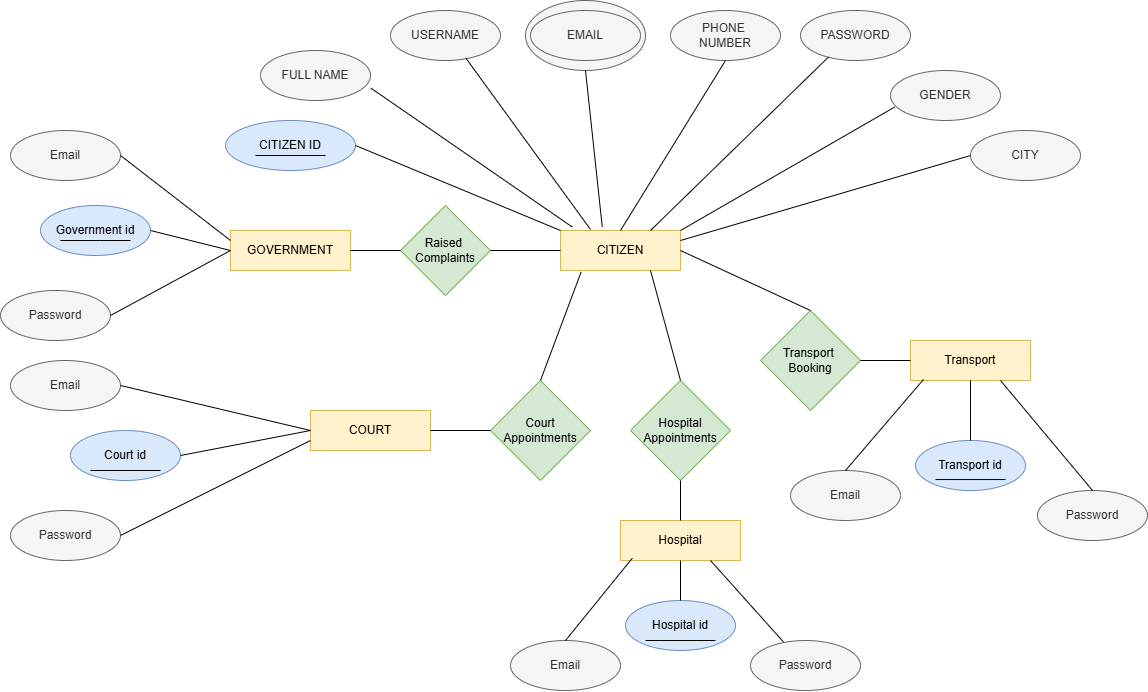

The diagram above was exported from draw.io. Its source (the exported page's mxGraphModel, read from the mxfile embedded in the PNG):
<mxGraphModel dx="2280" dy="788" grid="1" gridSize="10" guides="1" tooltips="1" connect="1" arrows="1" fold="1" page="1" pageScale="1" pageWidth="827" pageHeight="1169" math="0" shadow="0">
  <root>
    <mxCell id="0" />
    <mxCell id="1" parent="0" />
    <mxCell id="U5_odDRftlC5m7A98Dwl-12" parent="1" style="ellipse;whiteSpace=wrap;html=1;fillColor=#f5f5f5;fontColor=#333333;strokeColor=#666666;" value="" vertex="1">
      <mxGeometry height="70" width="120" x="315" y="10" as="geometry" />
    </mxCell>
    <mxCell id="U5_odDRftlC5m7A98Dwl-2" parent="1" style="rounded=0;whiteSpace=wrap;html=1;fillColor=#fff2cc;strokeColor=#d6b656;" value="CITIZEN" vertex="1">
      <mxGeometry height="40" width="120" x="350" y="240" as="geometry" />
    </mxCell>
    <mxCell id="U5_odDRftlC5m7A98Dwl-3" parent="1" style="ellipse;whiteSpace=wrap;html=1;fillColor=#dae8fc;strokeColor=#6c8ebf;" value="CITIZEN ID" vertex="1">
      <mxGeometry height="50" width="130" x="15" y="130" as="geometry" />
    </mxCell>
    <mxCell id="U5_odDRftlC5m7A98Dwl-7" parent="1" style="ellipse;whiteSpace=wrap;html=1;fillColor=#f5f5f5;fontColor=#333333;strokeColor=#666666;" value="FULL NAME" vertex="1">
      <mxGeometry height="50" width="110" x="50" y="60" as="geometry" />
    </mxCell>
    <mxCell id="U5_odDRftlC5m7A98Dwl-10" parent="1" style="ellipse;whiteSpace=wrap;html=1;fillColor=#f5f5f5;fontColor=#333333;strokeColor=#666666;" value="USERNAME" vertex="1">
      <mxGeometry height="50" width="110" x="180" y="20" as="geometry" />
    </mxCell>
    <mxCell id="U5_odDRftlC5m7A98Dwl-11" parent="1" style="ellipse;whiteSpace=wrap;html=1;fillColor=#f5f5f5;fontColor=#333333;strokeColor=#666666;" value="EMAIL" vertex="1">
      <mxGeometry height="50" width="110" x="320" y="20" as="geometry" />
    </mxCell>
    <mxCell id="U5_odDRftlC5m7A98Dwl-13" parent="1" style="ellipse;whiteSpace=wrap;html=1;fillColor=#f5f5f5;fontColor=#333333;strokeColor=#666666;" value="PHONE&amp;nbsp;&lt;div&gt;NUMBER&lt;/div&gt;" vertex="1">
      <mxGeometry height="50" width="110" x="460" y="20" as="geometry" />
    </mxCell>
    <mxCell id="U5_odDRftlC5m7A98Dwl-16" parent="1" style="ellipse;whiteSpace=wrap;html=1;fillColor=#f5f5f5;fontColor=#333333;strokeColor=#666666;" value="PASSWORD" vertex="1">
      <mxGeometry height="50" width="110" x="590" y="20" as="geometry" />
    </mxCell>
    <mxCell id="U5_odDRftlC5m7A98Dwl-17" parent="1" style="ellipse;whiteSpace=wrap;html=1;fillColor=#f5f5f5;fontColor=#333333;strokeColor=#666666;" value="GENDER" vertex="1">
      <mxGeometry height="50" width="110" x="680" y="80" as="geometry" />
    </mxCell>
    <mxCell id="U5_odDRftlC5m7A98Dwl-18" parent="1" style="ellipse;whiteSpace=wrap;html=1;fillColor=#f5f5f5;fontColor=#333333;strokeColor=#666666;" value="CITY" vertex="1">
      <mxGeometry height="50" width="110" x="760" y="140" as="geometry" />
    </mxCell>
    <mxCell id="U5_odDRftlC5m7A98Dwl-27" parent="1" style="rhombus;whiteSpace=wrap;html=1;fillColor=#d5e8d4;strokeColor=#82b366;" value="Raised&amp;nbsp;&lt;div&gt;Complaints&lt;/div&gt;" vertex="1">
      <mxGeometry height="90" width="90" x="190" y="215" as="geometry" />
    </mxCell>
    <mxCell id="U5_odDRftlC5m7A98Dwl-28" edge="1" parent="1" source="U5_odDRftlC5m7A98Dwl-27" style="endArrow=none;html=1;rounded=0;entryX=0;entryY=0.5;entryDx=0;entryDy=0;exitX=1;exitY=0.5;exitDx=0;exitDy=0;" target="U5_odDRftlC5m7A98Dwl-2" value="">
      <mxGeometry height="50" relative="1" width="50" as="geometry">
        <mxPoint x="130" y="400" as="sourcePoint" />
        <mxPoint x="180" y="350" as="targetPoint" />
      </mxGeometry>
    </mxCell>
    <mxCell id="U5_odDRftlC5m7A98Dwl-30" parent="1" style="rounded=0;whiteSpace=wrap;html=1;fillColor=#fff2cc;strokeColor=#d6b656;" value="GOVERNMENT" vertex="1">
      <mxGeometry height="40" width="120" x="20" y="240" as="geometry" />
    </mxCell>
    <mxCell id="U5_odDRftlC5m7A98Dwl-31" edge="1" parent="1" source="U5_odDRftlC5m7A98Dwl-30" style="endArrow=none;html=1;rounded=0;entryX=0;entryY=0.5;entryDx=0;entryDy=0;exitX=1;exitY=0.5;exitDx=0;exitDy=0;" target="U5_odDRftlC5m7A98Dwl-27" value="">
      <mxGeometry height="50" relative="1" width="50" as="geometry">
        <mxPoint x="60" y="420" as="sourcePoint" />
        <mxPoint x="110" y="370" as="targetPoint" />
      </mxGeometry>
    </mxCell>
    <mxCell id="U5_odDRftlC5m7A98Dwl-33" parent="1" style="ellipse;whiteSpace=wrap;html=1;fillColor=#dae8fc;strokeColor=#6c8ebf;" value="Government id" vertex="1">
      <mxGeometry height="50" width="110" x="-170" y="215" as="geometry" />
    </mxCell>
    <mxCell id="U5_odDRftlC5m7A98Dwl-35" edge="1" parent="1" style="endArrow=none;html=1;rounded=0;" value="">
      <mxGeometry height="50" relative="1" width="50" as="geometry">
        <Array as="points">
          <mxPoint x="-110" y="250" />
        </Array>
        <mxPoint x="-150" y="250" as="sourcePoint" />
        <mxPoint x="-80" y="250" as="targetPoint" />
      </mxGeometry>
    </mxCell>
    <mxCell id="U5_odDRftlC5m7A98Dwl-36" parent="1" style="ellipse;whiteSpace=wrap;html=1;fillColor=#f5f5f5;fontColor=#333333;strokeColor=#666666;" value="Email" vertex="1">
      <mxGeometry height="50" width="110" x="-200" y="140" as="geometry" />
    </mxCell>
    <mxCell id="U5_odDRftlC5m7A98Dwl-37" parent="1" style="ellipse;whiteSpace=wrap;html=1;fillColor=#f5f5f5;fontColor=#333333;strokeColor=#666666;" value="Password" vertex="1">
      <mxGeometry height="50" width="110" x="-210" y="300" as="geometry" />
    </mxCell>
    <mxCell id="U5_odDRftlC5m7A98Dwl-41" parent="1" style="rhombus;whiteSpace=wrap;html=1;fillColor=#d5e8d4;strokeColor=#82b366;" value="Court Appointments" vertex="1">
      <mxGeometry height="100" width="100" x="280" y="390" as="geometry" />
    </mxCell>
    <mxCell id="U5_odDRftlC5m7A98Dwl-42" parent="1" style="rounded=0;whiteSpace=wrap;html=1;fillColor=#fff2cc;strokeColor=#d6b656;" value="COURT" vertex="1">
      <mxGeometry height="40" width="120" x="100" y="420" as="geometry" />
    </mxCell>
    <mxCell id="U5_odDRftlC5m7A98Dwl-43" parent="1" style="ellipse;whiteSpace=wrap;html=1;fillColor=#dae8fc;strokeColor=#6c8ebf;" value="Court id" vertex="1">
      <mxGeometry height="50" width="110" x="-140" y="440" as="geometry" />
    </mxCell>
    <mxCell id="U5_odDRftlC5m7A98Dwl-44" parent="1" style="ellipse;whiteSpace=wrap;html=1;fillColor=#f5f5f5;fontColor=#333333;strokeColor=#666666;" value="Email" vertex="1">
      <mxGeometry height="50" width="110" x="-200" y="370" as="geometry" />
    </mxCell>
    <mxCell id="U5_odDRftlC5m7A98Dwl-45" parent="1" style="ellipse;whiteSpace=wrap;html=1;fillColor=#f5f5f5;fontColor=#333333;strokeColor=#666666;" value="Password" vertex="1">
      <mxGeometry height="50" width="110" x="-200" y="520" as="geometry" />
    </mxCell>
    <mxCell id="U5_odDRftlC5m7A98Dwl-46" edge="1" parent="1" style="endArrow=none;html=1;rounded=0;" value="">
      <mxGeometry height="50" relative="1" width="50" as="geometry">
        <mxPoint x="-120" y="480" as="sourcePoint" />
        <mxPoint x="-50" y="480" as="targetPoint" />
      </mxGeometry>
    </mxCell>
    <mxCell id="U5_odDRftlC5m7A98Dwl-48" edge="1" parent="1" source="U5_odDRftlC5m7A98Dwl-42" style="endArrow=none;html=1;rounded=0;entryX=0;entryY=0.5;entryDx=0;entryDy=0;exitX=1;exitY=0.5;exitDx=0;exitDy=0;" target="U5_odDRftlC5m7A98Dwl-41" value="">
      <mxGeometry height="50" relative="1" width="50" as="geometry">
        <mxPoint x="150" y="420" as="sourcePoint" />
        <mxPoint x="200" y="370" as="targetPoint" />
      </mxGeometry>
    </mxCell>
    <mxCell id="U5_odDRftlC5m7A98Dwl-52" edge="1" parent="1" source="U5_odDRftlC5m7A98Dwl-41" style="endArrow=none;html=1;rounded=0;entryX=0.172;entryY=1.036;entryDx=0;entryDy=0;entryPerimeter=0;exitX=0.5;exitY=0;exitDx=0;exitDy=0;" target="U5_odDRftlC5m7A98Dwl-2" value="">
      <mxGeometry height="50" relative="1" width="50" as="geometry">
        <mxPoint x="340" y="390" as="sourcePoint" />
        <mxPoint x="390" y="340" as="targetPoint" />
      </mxGeometry>
    </mxCell>
    <mxCell id="U5_odDRftlC5m7A98Dwl-53" parent="1" style="rhombus;whiteSpace=wrap;html=1;fillColor=#d5e8d4;strokeColor=#82b366;" value="Hospital&lt;div&gt;Appointments&lt;/div&gt;" vertex="1">
      <mxGeometry height="100" width="100" x="420" y="390" as="geometry" />
    </mxCell>
    <mxCell id="U5_odDRftlC5m7A98Dwl-54" parent="1" style="rounded=0;whiteSpace=wrap;html=1;fillColor=#fff2cc;strokeColor=#d6b656;" value="Hospital" vertex="1">
      <mxGeometry height="40" width="120" x="410" y="530" as="geometry" />
    </mxCell>
    <mxCell id="U5_odDRftlC5m7A98Dwl-55" parent="1" style="ellipse;whiteSpace=wrap;html=1;fillColor=#dae8fc;strokeColor=#6c8ebf;" value="Hospital id" vertex="1">
      <mxGeometry height="50" width="110" x="415" y="610" as="geometry" />
    </mxCell>
    <mxCell id="U5_odDRftlC5m7A98Dwl-56" edge="1" parent="1" style="endArrow=none;html=1;rounded=0;" value="">
      <mxGeometry height="50" relative="1" width="50" as="geometry">
        <mxPoint x="435" y="650" as="sourcePoint" />
        <mxPoint x="505" y="650" as="targetPoint" />
      </mxGeometry>
    </mxCell>
    <mxCell id="U5_odDRftlC5m7A98Dwl-57" parent="1" style="ellipse;whiteSpace=wrap;html=1;fillColor=#f5f5f5;fontColor=#333333;strokeColor=#666666;" value="Email" vertex="1">
      <mxGeometry height="50" width="110" x="300" y="650" as="geometry" />
    </mxCell>
    <mxCell id="U5_odDRftlC5m7A98Dwl-58" parent="1" style="ellipse;whiteSpace=wrap;html=1;fillColor=#f5f5f5;fontColor=#333333;strokeColor=#666666;" value="Password" vertex="1">
      <mxGeometry height="50" width="110" x="540" y="650" as="geometry" />
    </mxCell>
    <mxCell id="U5_odDRftlC5m7A98Dwl-60" edge="1" parent="1" source="U5_odDRftlC5m7A98Dwl-53" style="endArrow=none;html=1;rounded=0;entryX=0.75;entryY=1;entryDx=0;entryDy=0;exitX=0.5;exitY=0;exitDx=0;exitDy=0;" target="U5_odDRftlC5m7A98Dwl-2" value="">
      <mxGeometry height="50" relative="1" width="50" as="geometry">
        <mxPoint x="400" y="390" as="sourcePoint" />
        <mxPoint x="450" y="340" as="targetPoint" />
      </mxGeometry>
    </mxCell>
    <mxCell id="U5_odDRftlC5m7A98Dwl-62" edge="1" parent="1" source="U5_odDRftlC5m7A98Dwl-54" style="endArrow=none;html=1;rounded=0;entryX=0.5;entryY=1;entryDx=0;entryDy=0;exitX=0.5;exitY=0;exitDx=0;exitDy=0;" target="U5_odDRftlC5m7A98Dwl-53" value="">
      <mxGeometry height="50" relative="1" width="50" as="geometry">
        <mxPoint x="300" y="590" as="sourcePoint" />
        <mxPoint x="350" y="540" as="targetPoint" />
      </mxGeometry>
    </mxCell>
    <mxCell id="U5_odDRftlC5m7A98Dwl-66" parent="1" style="rhombus;whiteSpace=wrap;html=1;fillColor=#d5e8d4;strokeColor=#82b366;" value="Transport&amp;nbsp;&lt;div&gt;Booking&lt;/div&gt;" vertex="1">
      <mxGeometry height="100" width="100" x="550" y="320" as="geometry" />
    </mxCell>
    <mxCell id="U5_odDRftlC5m7A98Dwl-67" parent="1" style="rounded=0;whiteSpace=wrap;html=1;fillColor=#fff2cc;strokeColor=#d6b656;" value="Transport" vertex="1">
      <mxGeometry height="40" width="120" x="700" y="350" as="geometry" />
    </mxCell>
    <mxCell id="U5_odDRftlC5m7A98Dwl-69" parent="1" style="ellipse;whiteSpace=wrap;html=1;fillColor=#dae8fc;strokeColor=#6c8ebf;" value="Transport id" vertex="1">
      <mxGeometry height="50" width="110" x="705" y="450" as="geometry" />
    </mxCell>
    <mxCell id="U5_odDRftlC5m7A98Dwl-70" parent="1" style="ellipse;whiteSpace=wrap;html=1;fillColor=#f5f5f5;fontColor=#333333;strokeColor=#666666;" value="Email" vertex="1">
      <mxGeometry height="50" width="110" x="580" y="480" as="geometry" />
    </mxCell>
    <mxCell id="U5_odDRftlC5m7A98Dwl-71" parent="1" style="ellipse;whiteSpace=wrap;html=1;fillColor=#f5f5f5;fontColor=#333333;strokeColor=#666666;" value="Password" vertex="1">
      <mxGeometry height="50" width="110" x="827" y="500" as="geometry" />
    </mxCell>
    <mxCell id="U5_odDRftlC5m7A98Dwl-73" edge="1" parent="1" source="U5_odDRftlC5m7A98Dwl-66" style="endArrow=none;html=1;rounded=0;entryX=1;entryY=0.5;entryDx=0;entryDy=0;exitX=0.5;exitY=0;exitDx=0;exitDy=0;" target="U5_odDRftlC5m7A98Dwl-2" value="">
      <mxGeometry height="50" relative="1" width="50" as="geometry">
        <mxPoint x="520" y="350" as="sourcePoint" />
        <mxPoint x="570" y="300" as="targetPoint" />
      </mxGeometry>
    </mxCell>
    <mxCell id="U5_odDRftlC5m7A98Dwl-75" edge="1" parent="1" source="U5_odDRftlC5m7A98Dwl-66" style="endArrow=none;html=1;rounded=0;entryX=0;entryY=0.5;entryDx=0;entryDy=0;exitX=1;exitY=0.5;exitDx=0;exitDy=0;" target="U5_odDRftlC5m7A98Dwl-67" value="">
      <mxGeometry height="50" relative="1" width="50" as="geometry">
        <mxPoint x="640" y="390" as="sourcePoint" />
        <mxPoint x="690" y="340" as="targetPoint" />
      </mxGeometry>
    </mxCell>
    <mxCell id="U5_odDRftlC5m7A98Dwl-79" edge="1" parent="1" style="endArrow=none;html=1;rounded=0;" value="">
      <mxGeometry height="50" relative="1" width="50" as="geometry">
        <mxPoint x="725" y="489.05" as="sourcePoint" />
        <mxPoint x="795" y="489.05" as="targetPoint" />
      </mxGeometry>
    </mxCell>
    <mxCell id="xPzkroE8fRE0yPCgcn9C-5" parent="1" style="line;strokeWidth=1;rotatable=0;dashed=0;labelPosition=right;align=left;verticalAlign=middle;spacingTop=0;spacingLeft=6;points=[];portConstraint=eastwest;" value="" vertex="1">
      <mxGeometry height="10" width="70" x="45" y="160" as="geometry" />
    </mxCell>
    <mxCell id="xPzkroE8fRE0yPCgcn9C-11" edge="1" parent="1" source="U5_odDRftlC5m7A98Dwl-2" style="endArrow=none;html=1;rounded=0;entryX=0.5;entryY=1;entryDx=0;entryDy=0;exitX=0.5;exitY=0;exitDx=0;exitDy=0;" target="U5_odDRftlC5m7A98Dwl-13" value="">
      <mxGeometry height="50" relative="1" width="50" as="geometry">
        <mxPoint x="440" y="180" as="sourcePoint" />
        <mxPoint x="490" y="130" as="targetPoint" />
      </mxGeometry>
    </mxCell>
    <mxCell id="xPzkroE8fRE0yPCgcn9C-12" edge="1" parent="1" style="endArrow=none;html=1;rounded=0;entryX=0.255;entryY=0.93;entryDx=0;entryDy=0;entryPerimeter=0;" target="U5_odDRftlC5m7A98Dwl-16" value="">
      <mxGeometry height="50" relative="1" width="50" as="geometry">
        <mxPoint x="440" y="240" as="sourcePoint" />
        <mxPoint x="600" y="160" as="targetPoint" />
      </mxGeometry>
    </mxCell>
    <mxCell id="xPzkroE8fRE0yPCgcn9C-13" edge="1" parent="1" source="U5_odDRftlC5m7A98Dwl-2" style="endArrow=none;html=1;rounded=0;entryX=0.039;entryY=0.73;entryDx=0;entryDy=0;entryPerimeter=0;exitX=1;exitY=0;exitDx=0;exitDy=0;" target="U5_odDRftlC5m7A98Dwl-17" value="">
      <mxGeometry height="50" relative="1" width="50" as="geometry">
        <mxPoint x="570" y="230" as="sourcePoint" />
        <mxPoint x="620" y="180" as="targetPoint" />
      </mxGeometry>
    </mxCell>
    <mxCell id="xPzkroE8fRE0yPCgcn9C-14" edge="1" parent="1" source="U5_odDRftlC5m7A98Dwl-2" style="endArrow=none;html=1;rounded=0;entryX=0;entryY=0.5;entryDx=0;entryDy=0;exitX=1;exitY=0.25;exitDx=0;exitDy=0;" target="U5_odDRftlC5m7A98Dwl-18" value="">
      <mxGeometry height="50" relative="1" width="50" as="geometry">
        <mxPoint x="590" y="250" as="sourcePoint" />
        <mxPoint x="640" y="200" as="targetPoint" />
      </mxGeometry>
    </mxCell>
    <mxCell id="xPzkroE8fRE0yPCgcn9C-15" edge="1" parent="1" source="U5_odDRftlC5m7A98Dwl-70" style="endArrow=none;html=1;rounded=0;entryX=0.108;entryY=0.975;entryDx=0;entryDy=0;entryPerimeter=0;exitX=0.5;exitY=0;exitDx=0;exitDy=0;" target="U5_odDRftlC5m7A98Dwl-67" value="">
      <mxGeometry height="50" relative="1" width="50" as="geometry">
        <mxPoint x="640" y="470" as="sourcePoint" />
        <mxPoint x="690" y="420" as="targetPoint" />
      </mxGeometry>
    </mxCell>
    <mxCell id="xPzkroE8fRE0yPCgcn9C-18" edge="1" parent="1" source="U5_odDRftlC5m7A98Dwl-69" style="endArrow=none;html=1;rounded=0;entryX=0.5;entryY=1;entryDx=0;entryDy=0;exitX=0.5;exitY=0;exitDx=0;exitDy=0;" target="U5_odDRftlC5m7A98Dwl-67" value="">
      <mxGeometry height="50" relative="1" width="50" as="geometry">
        <mxPoint x="820" y="450" as="sourcePoint" />
        <mxPoint x="870" y="400" as="targetPoint" />
      </mxGeometry>
    </mxCell>
    <mxCell id="xPzkroE8fRE0yPCgcn9C-19" edge="1" parent="1" source="U5_odDRftlC5m7A98Dwl-71" style="endArrow=none;html=1;rounded=0;entryX=0.75;entryY=1;entryDx=0;entryDy=0;exitX=0.5;exitY=0;exitDx=0;exitDy=0;" target="U5_odDRftlC5m7A98Dwl-67" value="">
      <mxGeometry height="50" relative="1" width="50" as="geometry">
        <mxPoint x="910" y="450" as="sourcePoint" />
        <mxPoint x="960" y="400" as="targetPoint" />
      </mxGeometry>
    </mxCell>
    <mxCell id="xPzkroE8fRE0yPCgcn9C-20" edge="1" parent="1" source="U5_odDRftlC5m7A98Dwl-57" style="endArrow=none;html=1;rounded=0;entryX=0.098;entryY=0.944;entryDx=0;entryDy=0;entryPerimeter=0;exitX=0.5;exitY=0;exitDx=0;exitDy=0;" target="U5_odDRftlC5m7A98Dwl-54" value="">
      <mxGeometry height="50" relative="1" width="50" as="geometry">
        <mxPoint x="200" y="680" as="sourcePoint" />
        <mxPoint x="250" y="630" as="targetPoint" />
      </mxGeometry>
    </mxCell>
    <mxCell id="xPzkroE8fRE0yPCgcn9C-21" edge="1" parent="1" source="U5_odDRftlC5m7A98Dwl-55" style="endArrow=none;html=1;rounded=0;entryX=0.5;entryY=1;entryDx=0;entryDy=0;exitX=0.5;exitY=0;exitDx=0;exitDy=0;" target="U5_odDRftlC5m7A98Dwl-54" value="">
      <mxGeometry height="50" relative="1" width="50" as="geometry">
        <mxPoint x="240" y="670" as="sourcePoint" />
        <mxPoint x="290" y="620" as="targetPoint" />
      </mxGeometry>
    </mxCell>
    <mxCell id="xPzkroE8fRE0yPCgcn9C-22" edge="1" parent="1" source="U5_odDRftlC5m7A98Dwl-58" style="endArrow=none;html=1;rounded=0;entryX=0.75;entryY=1;entryDx=0;entryDy=0;exitX=0.3;exitY=0.03;exitDx=0;exitDy=0;exitPerimeter=0;" target="U5_odDRftlC5m7A98Dwl-54" value="">
      <mxGeometry height="50" relative="1" width="50" as="geometry">
        <mxPoint x="510" y="630" as="sourcePoint" />
        <mxPoint x="560" y="580" as="targetPoint" />
      </mxGeometry>
    </mxCell>
    <mxCell id="xPzkroE8fRE0yPCgcn9C-24" edge="1" parent="1" source="U5_odDRftlC5m7A98Dwl-37" style="endArrow=none;html=1;rounded=0;entryX=0;entryY=0.5;entryDx=0;entryDy=0;exitX=1;exitY=0.5;exitDx=0;exitDy=0;" target="U5_odDRftlC5m7A98Dwl-30" value="">
      <mxGeometry height="50" relative="1" width="50" as="geometry">
        <mxPoint x="-70" y="370" as="sourcePoint" />
        <mxPoint x="-20" y="320" as="targetPoint" />
      </mxGeometry>
    </mxCell>
    <mxCell id="xPzkroE8fRE0yPCgcn9C-25" edge="1" parent="1" source="U5_odDRftlC5m7A98Dwl-36" style="endArrow=none;html=1;rounded=0;entryX=0;entryY=0.25;entryDx=0;entryDy=0;exitX=1;exitY=0.5;exitDx=0;exitDy=0;" target="U5_odDRftlC5m7A98Dwl-30" value="">
      <mxGeometry height="50" relative="1" width="50" as="geometry">
        <mxPoint x="-60" y="200" as="sourcePoint" />
        <mxPoint x="-10" y="150" as="targetPoint" />
      </mxGeometry>
    </mxCell>
    <mxCell id="xPzkroE8fRE0yPCgcn9C-26" edge="1" parent="1" source="U5_odDRftlC5m7A98Dwl-33" style="endArrow=none;html=1;rounded=0;entryX=0;entryY=0.5;entryDx=0;entryDy=0;exitX=1;exitY=0.5;exitDx=0;exitDy=0;" target="U5_odDRftlC5m7A98Dwl-30" value="">
      <mxGeometry height="50" relative="1" width="50" as="geometry">
        <mxPoint x="-90" y="310" as="sourcePoint" />
        <mxPoint x="-40" y="260" as="targetPoint" />
      </mxGeometry>
    </mxCell>
    <mxCell id="xPzkroE8fRE0yPCgcn9C-27" edge="1" parent="1" source="U5_odDRftlC5m7A98Dwl-44" style="endArrow=none;html=1;rounded=0;entryX=0;entryY=0.5;entryDx=0;entryDy=0;exitX=1;exitY=0.5;exitDx=0;exitDy=0;" target="U5_odDRftlC5m7A98Dwl-42" value="">
      <mxGeometry height="50" relative="1" width="50" as="geometry">
        <mxPoint x="-10" y="460" as="sourcePoint" />
        <mxPoint x="40" y="410" as="targetPoint" />
      </mxGeometry>
    </mxCell>
    <mxCell id="xPzkroE8fRE0yPCgcn9C-28" edge="1" parent="1" source="U5_odDRftlC5m7A98Dwl-43" style="endArrow=none;html=1;rounded=0;entryX=0;entryY=0.5;entryDx=0;entryDy=0;exitX=1;exitY=0.5;exitDx=0;exitDy=0;" target="U5_odDRftlC5m7A98Dwl-42" value="">
      <mxGeometry height="50" relative="1" width="50" as="geometry">
        <mxPoint x="-70" y="600" as="sourcePoint" />
        <mxPoint x="-20" y="550" as="targetPoint" />
      </mxGeometry>
    </mxCell>
    <mxCell id="xPzkroE8fRE0yPCgcn9C-29" edge="1" parent="1" source="U5_odDRftlC5m7A98Dwl-45" style="endArrow=none;html=1;rounded=0;entryX=0;entryY=0.75;entryDx=0;entryDy=0;exitX=1;exitY=0.5;exitDx=0;exitDy=0;" target="U5_odDRftlC5m7A98Dwl-42" value="">
      <mxGeometry height="50" relative="1" width="50" as="geometry">
        <mxPoint x="-40" y="540" as="sourcePoint" />
        <mxPoint x="10" y="490" as="targetPoint" />
      </mxGeometry>
    </mxCell>
    <mxCell id="xPzkroE8fRE0yPCgcn9C-30" edge="1" parent="1" source="U5_odDRftlC5m7A98Dwl-2" style="endArrow=none;html=1;rounded=0;entryX=1;entryY=0.5;entryDx=0;entryDy=0;exitX=0;exitY=0;exitDx=0;exitDy=0;" target="U5_odDRftlC5m7A98Dwl-3" value="">
      <mxGeometry height="50" relative="1" width="50" as="geometry">
        <mxPoint x="-60" y="150" as="sourcePoint" />
        <mxPoint x="-10" y="100" as="targetPoint" />
      </mxGeometry>
    </mxCell>
    <mxCell id="xPzkroE8fRE0yPCgcn9C-31" edge="1" parent="1" source="U5_odDRftlC5m7A98Dwl-2" style="endArrow=none;html=1;rounded=0;entryX=1.005;entryY=0.755;entryDx=0;entryDy=0;entryPerimeter=0;exitX=0.098;exitY=-0.088;exitDx=0;exitDy=0;exitPerimeter=0;" target="U5_odDRftlC5m7A98Dwl-7" value="">
      <mxGeometry height="50" relative="1" width="50" as="geometry">
        <mxPoint x="210" y="200" as="sourcePoint" />
        <mxPoint x="260" y="150" as="targetPoint" />
      </mxGeometry>
    </mxCell>
    <mxCell id="xPzkroE8fRE0yPCgcn9C-32" edge="1" parent="1" style="endArrow=none;html=1;rounded=0;entryX=0.686;entryY=0.955;entryDx=0;entryDy=0;entryPerimeter=0;" target="U5_odDRftlC5m7A98Dwl-10" value="">
      <mxGeometry height="50" relative="1" width="50" as="geometry">
        <mxPoint x="380" y="239" as="sourcePoint" />
        <mxPoint x="330" y="140" as="targetPoint" />
      </mxGeometry>
    </mxCell>
    <mxCell id="xPzkroE8fRE0yPCgcn9C-33" edge="1" parent="1" source="U5_odDRftlC5m7A98Dwl-2" style="endArrow=none;html=1;rounded=0;entryX=0.5;entryY=1;entryDx=0;entryDy=0;exitX=0.348;exitY=-0.088;exitDx=0;exitDy=0;exitPerimeter=0;" target="U5_odDRftlC5m7A98Dwl-12" value="">
      <mxGeometry height="50" relative="1" width="50" as="geometry">
        <mxPoint x="340" y="170" as="sourcePoint" />
        <mxPoint x="390" y="120" as="targetPoint" />
      </mxGeometry>
    </mxCell>
  </root>
</mxGraphModel>